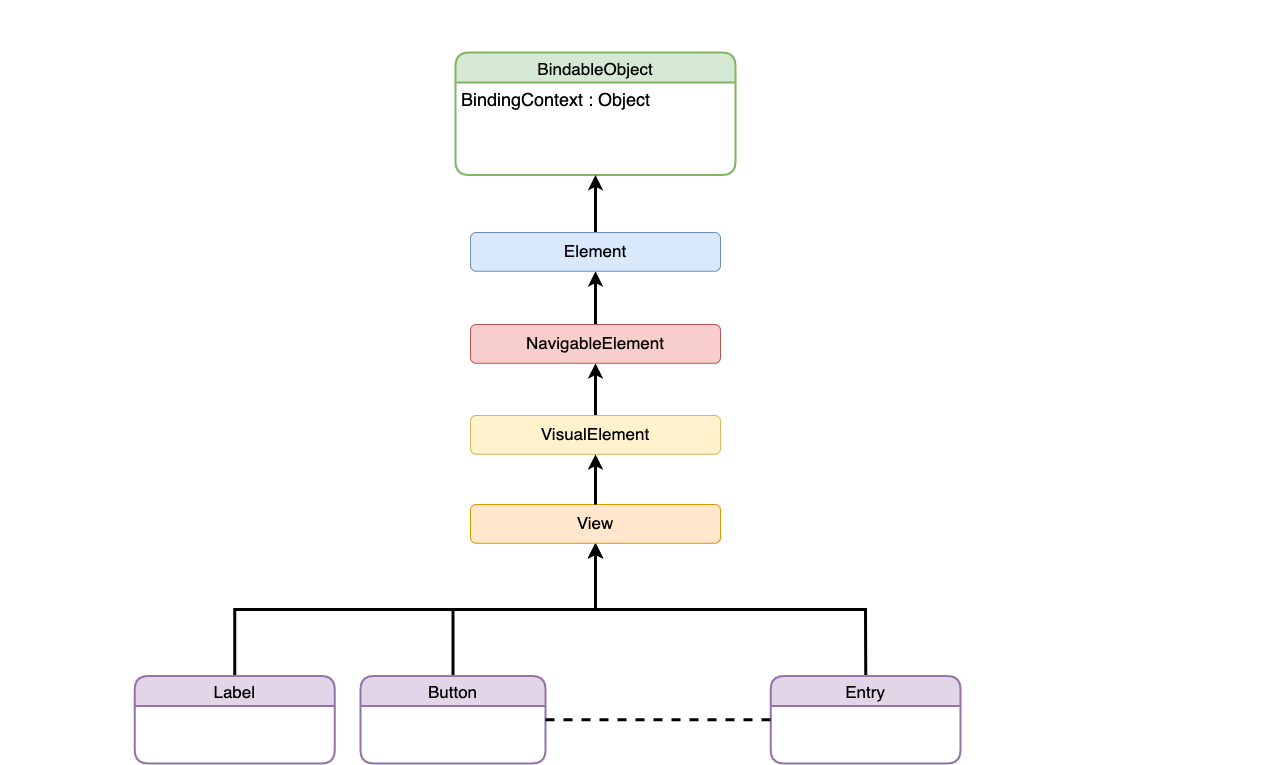

The diagram above was exported from draw.io. Its source (the exported page's mxGraphModel, read from the mxfile embedded in the PNG):
<mxGraphModel dx="2298" dy="1360" grid="1" gridSize="10" guides="1" tooltips="1" connect="1" arrows="1" fold="1" page="1" pageScale="1" pageWidth="100" pageHeight="200" math="0" shadow="0">
  <root>
    <mxCell id="0" />
    <mxCell id="1" parent="0" />
    <mxCell id="lYWEcYpISTpu01_vDjz8-67" value="" style="group" parent="1" vertex="1" connectable="0">
      <mxGeometry x="-970" y="-402" width="1260" height="763" as="geometry" />
    </mxCell>
    <mxCell id="lYWEcYpISTpu01_vDjz8-35" value="BindableObject" style="swimlane;childLayout=stackLayout;horizontal=1;startSize=30;horizontalStack=0;rounded=1;fontSize=17;fontStyle=0;strokeWidth=2;resizeParent=0;resizeLast=1;shadow=0;dashed=0;align=center;fillColor=#d5e8d4;strokeColor=#82b366;" parent="lYWEcYpISTpu01_vDjz8-67" vertex="1">
      <mxGeometry x="455.0000000000002" y="52" width="280.00000000000006" height="122.5" as="geometry">
        <mxRectangle x="-20" y="20" width="140" height="30" as="alternateBounds" />
      </mxGeometry>
    </mxCell>
    <mxCell id="lYWEcYpISTpu01_vDjz8-36" value="BindingContext : Object" style="align=left;strokeColor=none;fillColor=none;spacingLeft=4;fontSize=18;verticalAlign=top;resizable=0;rotatable=0;part=1;" parent="lYWEcYpISTpu01_vDjz8-35" vertex="1">
      <mxGeometry y="30" width="280.00000000000006" height="92.5" as="geometry" />
    </mxCell>
    <mxCell id="lYWEcYpISTpu01_vDjz8-51" style="edgeStyle=orthogonalEdgeStyle;rounded=0;orthogonalLoop=1;jettySize=auto;html=1;exitX=0.5;exitY=0;exitDx=0;exitDy=0;entryX=0.5;entryY=1;entryDx=0;entryDy=0;strokeWidth=3;" parent="lYWEcYpISTpu01_vDjz8-67" source="olWaRDw_aVNLQl2WmeIl-1" target="lYWEcYpISTpu01_vDjz8-36" edge="1">
      <mxGeometry relative="1" as="geometry">
        <mxPoint x="595.0000000000002" y="227" as="sourcePoint" />
      </mxGeometry>
    </mxCell>
    <mxCell id="lYWEcYpISTpu01_vDjz8-52" style="edgeStyle=orthogonalEdgeStyle;rounded=0;orthogonalLoop=1;jettySize=auto;html=1;entryX=0.5;entryY=1;entryDx=0;entryDy=0;strokeWidth=3;" parent="lYWEcYpISTpu01_vDjz8-67" source="olWaRDw_aVNLQl2WmeIl-2" target="olWaRDw_aVNLQl2WmeIl-1" edge="1">
      <mxGeometry relative="1" as="geometry">
        <mxPoint x="610.0000000000002" y="346.38" as="sourcePoint" />
        <mxPoint x="610.0000000000002" y="293.88" as="targetPoint" />
      </mxGeometry>
    </mxCell>
    <mxCell id="lYWEcYpISTpu01_vDjz8-53" style="edgeStyle=orthogonalEdgeStyle;rounded=0;orthogonalLoop=1;jettySize=auto;html=1;exitX=0.5;exitY=0;exitDx=0;exitDy=0;entryX=0.5;entryY=1;entryDx=0;entryDy=0;strokeWidth=3;" parent="lYWEcYpISTpu01_vDjz8-67" source="olWaRDw_aVNLQl2WmeIl-4" target="olWaRDw_aVNLQl2WmeIl-2" edge="1">
      <mxGeometry relative="1" as="geometry">
        <mxPoint x="595.0000000000002" y="507" as="sourcePoint" />
        <mxPoint x="595.0000000000002" y="454.5" as="targetPoint" />
      </mxGeometry>
    </mxCell>
    <mxCell id="lYWEcYpISTpu01_vDjz8-55" style="edgeStyle=orthogonalEdgeStyle;rounded=0;orthogonalLoop=1;jettySize=auto;html=1;exitX=0.5;exitY=0;exitDx=0;exitDy=0;strokeWidth=3;entryX=0.5;entryY=1;entryDx=0;entryDy=0;" parent="lYWEcYpISTpu01_vDjz8-67" source="lYWEcYpISTpu01_vDjz8-45" edge="1">
      <mxGeometry relative="1" as="geometry">
        <mxPoint x="595.0000000000002" y="542.5" as="targetPoint" />
      </mxGeometry>
    </mxCell>
    <mxCell id="lYWEcYpISTpu01_vDjz8-45" value="Label" style="swimlane;childLayout=stackLayout;horizontal=1;startSize=30;horizontalStack=0;rounded=1;fontSize=17;fontStyle=0;strokeWidth=2;resizeParent=0;resizeLast=1;shadow=0;dashed=0;align=center;fillColor=#e1d5e7;strokeColor=#9673a6;" parent="lYWEcYpISTpu01_vDjz8-67" vertex="1">
      <mxGeometry x="134.25" y="675.5" width="200" height="87.5" as="geometry">
        <mxRectangle x="-220" y="60" width="80" height="30" as="alternateBounds" />
      </mxGeometry>
    </mxCell>
    <mxCell id="lYWEcYpISTpu01_vDjz8-54" style="edgeStyle=orthogonalEdgeStyle;rounded=0;orthogonalLoop=1;jettySize=auto;html=1;exitX=0.5;exitY=0;exitDx=0;exitDy=0;strokeWidth=3;entryX=0.5;entryY=1;entryDx=0;entryDy=0;" parent="lYWEcYpISTpu01_vDjz8-67" source="lYWEcYpISTpu01_vDjz8-48" edge="1">
      <mxGeometry relative="1" as="geometry">
        <mxPoint x="595.0000000000002" y="542.5" as="targetPoint" />
      </mxGeometry>
    </mxCell>
    <mxCell id="lYWEcYpISTpu01_vDjz8-48" value="Button" style="swimlane;childLayout=stackLayout;horizontal=1;startSize=30;horizontalStack=0;rounded=1;fontSize=17;fontStyle=0;strokeWidth=2;resizeParent=0;resizeLast=1;shadow=0;dashed=0;align=center;fillColor=#e1d5e7;strokeColor=#9673a6;" parent="lYWEcYpISTpu01_vDjz8-67" vertex="1">
      <mxGeometry x="360" y="675.5" width="185" height="87.5" as="geometry">
        <mxRectangle x="-220" y="60" width="80" height="30" as="alternateBounds" />
      </mxGeometry>
    </mxCell>
    <mxCell id="lYWEcYpISTpu01_vDjz8-56" style="edgeStyle=orthogonalEdgeStyle;rounded=0;orthogonalLoop=1;jettySize=auto;html=1;exitX=0.5;exitY=0;exitDx=0;exitDy=0;strokeWidth=3;entryX=0.5;entryY=1;entryDx=0;entryDy=0;" parent="lYWEcYpISTpu01_vDjz8-67" source="lYWEcYpISTpu01_vDjz8-49" edge="1">
      <mxGeometry relative="1" as="geometry">
        <mxPoint x="595.0000000000002" y="542.5" as="targetPoint" />
      </mxGeometry>
    </mxCell>
    <mxCell id="lYWEcYpISTpu01_vDjz8-49" value="Entry" style="swimlane;childLayout=stackLayout;horizontal=1;startSize=30;horizontalStack=0;rounded=1;fontSize=17;fontStyle=0;strokeWidth=2;resizeParent=0;resizeLast=1;shadow=0;dashed=0;align=center;fillColor=#e1d5e7;strokeColor=#9673a6;" parent="lYWEcYpISTpu01_vDjz8-67" vertex="1">
      <mxGeometry x="770.25" y="675.5" width="189.75" height="87.5" as="geometry">
        <mxRectangle x="-220" y="60" width="80" height="30" as="alternateBounds" />
      </mxGeometry>
    </mxCell>
    <mxCell id="lYWEcYpISTpu01_vDjz8-58" style="edgeStyle=orthogonalEdgeStyle;rounded=0;orthogonalLoop=1;jettySize=auto;html=1;exitX=1;exitY=0.5;exitDx=0;exitDy=0;entryX=0;entryY=0.5;entryDx=0;entryDy=0;strokeWidth=3;endArrow=none;endFill=0;dashed=1;" parent="lYWEcYpISTpu01_vDjz8-67" source="lYWEcYpISTpu01_vDjz8-48" target="lYWEcYpISTpu01_vDjz8-49" edge="1">
      <mxGeometry relative="1" as="geometry" />
    </mxCell>
    <mxCell id="lYWEcYpISTpu01_vDjz8-62" value="..." style="text;html=1;align=center;verticalAlign=middle;resizable=0;points=[];autosize=1;strokeColor=none;fillColor=none;" parent="lYWEcYpISTpu01_vDjz8-67" vertex="1">
      <mxGeometry x="481.25000000000006" y="410.75" width="30" height="30" as="geometry" />
    </mxCell>
    <mxCell id="olWaRDw_aVNLQl2WmeIl-1" value="&lt;font style=&quot;font-size: 17px;&quot;&gt;Element&lt;/font&gt;" style="rounded=1;whiteSpace=wrap;html=1;fillColor=#dae8fc;strokeColor=#6c8ebf;" parent="lYWEcYpISTpu01_vDjz8-67" vertex="1">
      <mxGeometry x="470" y="232" width="250" height="38.75" as="geometry" />
    </mxCell>
    <mxCell id="olWaRDw_aVNLQl2WmeIl-4" value="&lt;font style=&quot;font-size: 17px;&quot;&gt;VisualElement&lt;/font&gt;" style="rounded=1;whiteSpace=wrap;html=1;fillColor=#fff2cc;strokeColor=#d6b656;" parent="lYWEcYpISTpu01_vDjz8-67" vertex="1">
      <mxGeometry x="470" y="415" width="250" height="38.75" as="geometry" />
    </mxCell>
    <mxCell id="olWaRDw_aVNLQl2WmeIl-3" value="&lt;font style=&quot;font-size: 17px;&quot;&gt;View&lt;/font&gt;" style="rounded=1;whiteSpace=wrap;html=1;fillColor=#ffe6cc;strokeColor=#d79b00;" parent="lYWEcYpISTpu01_vDjz8-67" vertex="1">
      <mxGeometry x="470" y="504" width="250" height="38.75" as="geometry" />
    </mxCell>
    <mxCell id="olWaRDw_aVNLQl2WmeIl-2" value="&lt;span style=&quot;font-size: 17px;&quot;&gt;NavigableElement&lt;/span&gt;" style="rounded=1;whiteSpace=wrap;html=1;fillColor=#f8cecc;strokeColor=#b85450;" parent="lYWEcYpISTpu01_vDjz8-67" vertex="1">
      <mxGeometry x="470" y="324" width="250" height="38.75" as="geometry" />
    </mxCell>
    <mxCell id="olWaRDw_aVNLQl2WmeIl-5" style="edgeStyle=orthogonalEdgeStyle;rounded=0;orthogonalLoop=1;jettySize=auto;html=1;exitX=0.5;exitY=0;exitDx=0;exitDy=0;entryX=0.5;entryY=1;entryDx=0;entryDy=0;strokeWidth=3;" parent="lYWEcYpISTpu01_vDjz8-67" source="olWaRDw_aVNLQl2WmeIl-3" target="olWaRDw_aVNLQl2WmeIl-4" edge="1">
      <mxGeometry relative="1" as="geometry">
        <mxPoint x="569" y="546.25" as="sourcePoint" />
        <mxPoint x="569" y="494" as="targetPoint" />
      </mxGeometry>
    </mxCell>
  </root>
</mxGraphModel>